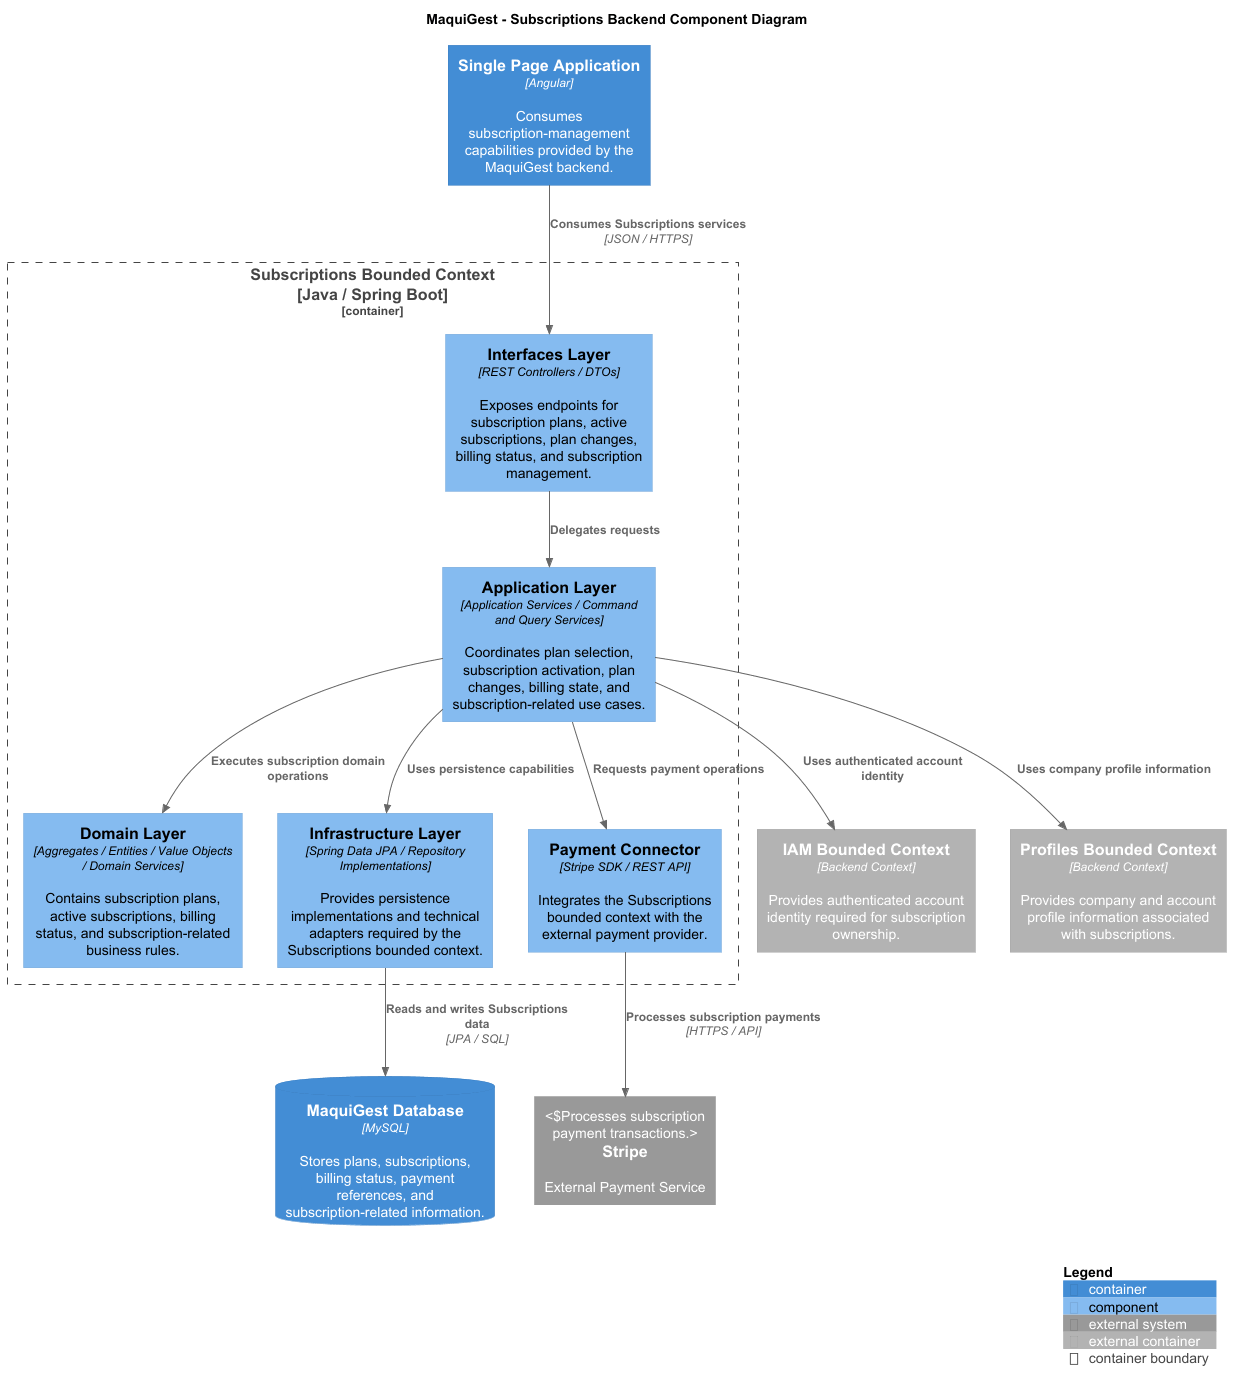

The diagram above was rendered by PlantUML. Its source (embedded in the PNG):
@startuml

!include https://raw.githubusercontent.com/plantuml-stdlib/C4-PlantUML/master/C4_Component.puml

title MaquiGest - Subscriptions Backend Component Diagram

Container(spa, "Single Page Application", "Angular", "Consumes subscription-management capabilities provided by the MaquiGest backend.")

Container_Boundary(subscriptionsContext, "Subscriptions Bounded Context\n[Java / Spring Boot]") {

    Component(interfacesLayer, "Interfaces Layer", "REST Controllers / DTOs", "Exposes endpoints for subscription plans, active subscriptions, plan changes, billing status, and subscription management.")

    Component(applicationLayer, "Application Layer", "Application Services / Command and Query Services", "Coordinates plan selection, subscription activation, plan changes, billing state, and subscription-related use cases.")

    Component(domainLayer, "Domain Layer", "Aggregates / Entities / Value Objects / Domain Services", "Contains subscription plans, active subscriptions, billing status, and subscription-related business rules.")

    Component(infrastructureLayer, "Infrastructure Layer", "Spring Data JPA / Repository Implementations", "Provides persistence implementations and technical adapters required by the Subscriptions bounded context.")

    Component(paymentConnector, "Payment Connector", "Stripe SDK / REST API", "Integrates the Subscriptions bounded context with the external payment provider.")
}

Container_Ext(iamContext, "IAM Bounded Context", "Backend Context", "Provides authenticated account identity required for subscription ownership.")

Container_Ext(profilesContext, "Profiles Bounded Context", "Backend Context", "Provides company and account profile information associated with subscriptions.")

System_Ext(stripe, "Stripe", "External Payment Service", "Processes subscription payment transactions.")

ContainerDb(database, "MaquiGest Database", "MySQL", "Stores plans, subscriptions, billing status, payment references, and subscription-related information.")

Rel(spa, interfacesLayer, "Consumes Subscriptions services", "JSON / HTTPS")

Rel(interfacesLayer, applicationLayer, "Delegates requests")

Rel(applicationLayer, domainLayer, "Executes subscription domain operations")
Rel(applicationLayer, infrastructureLayer, "Uses persistence capabilities")
Rel(applicationLayer, paymentConnector, "Requests payment operations")

Rel(applicationLayer, iamContext, "Uses authenticated account identity")
Rel(applicationLayer, profilesContext, "Uses company profile information")

Rel(paymentConnector, stripe, "Processes subscription payments", "HTTPS / API")

Rel(infrastructureLayer, database, "Reads and writes Subscriptions data", "JPA / SQL")

SHOW_LEGEND()

@enduml